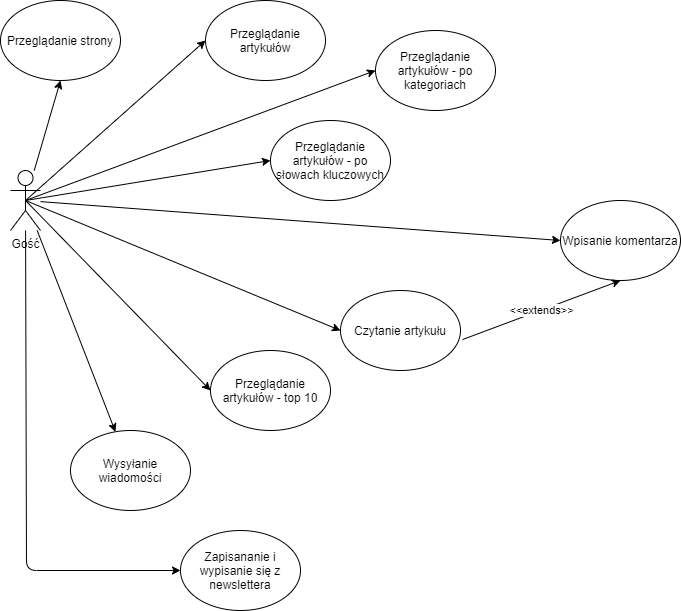

The diagram above was exported from draw.io. Its source (the exported page's mxGraphModel, read from the mxfile embedded in the PNG):
<mxGraphModel dx="1086" dy="966" grid="1" gridSize="10" guides="1" tooltips="1" connect="1" arrows="1" fold="1" page="1" pageScale="1" pageWidth="850" pageHeight="1100" math="0" shadow="0" extFonts="Permanent Marker^https://fonts.googleapis.com/css?family=Permanent+Marker">
  <root>
    <mxCell id="0" />
    <mxCell id="1" parent="0" />
    <mxCell id="8hZLunw1ymN0Bu2lPjMi-1" value="Gość" style="shape=umlActor;verticalLabelPosition=bottom;verticalAlign=top;html=1;outlineConnect=0;" vertex="1" parent="1">
      <mxGeometry x="60" y="180" width="30" height="60" as="geometry" />
    </mxCell>
    <mxCell id="8hZLunw1ymN0Bu2lPjMi-5" value="Przeglądanie artykułów" style="ellipse;whiteSpace=wrap;html=1;" vertex="1" parent="1">
      <mxGeometry x="255" y="10" width="120" height="80" as="geometry" />
    </mxCell>
    <mxCell id="8hZLunw1ymN0Bu2lPjMi-6" value="Przeglądanie artykułów - po kategoriach" style="ellipse;whiteSpace=wrap;html=1;" vertex="1" parent="1">
      <mxGeometry x="425" y="40" width="120" height="80" as="geometry" />
    </mxCell>
    <mxCell id="8hZLunw1ymN0Bu2lPjMi-7" value="Przeglądanie artykułów - po słowach kluczowych" style="ellipse;whiteSpace=wrap;html=1;" vertex="1" parent="1">
      <mxGeometry x="320" y="130" width="120" height="80" as="geometry" />
    </mxCell>
    <mxCell id="8hZLunw1ymN0Bu2lPjMi-8" value="Przeglądanie artykułów - top 10" style="ellipse;whiteSpace=wrap;html=1;" vertex="1" parent="1">
      <mxGeometry x="260" y="360" width="120" height="80" as="geometry" />
    </mxCell>
    <mxCell id="8hZLunw1ymN0Bu2lPjMi-9" value="Czytanie artykułu" style="ellipse;whiteSpace=wrap;html=1;" vertex="1" parent="1">
      <mxGeometry x="390" y="300" width="120" height="80" as="geometry" />
    </mxCell>
    <mxCell id="8hZLunw1ymN0Bu2lPjMi-10" value="Wpisanie komentarza" style="ellipse;whiteSpace=wrap;html=1;" vertex="1" parent="1">
      <mxGeometry x="610" y="210" width="120" height="80" as="geometry" />
    </mxCell>
    <mxCell id="8hZLunw1ymN0Bu2lPjMi-11" value="" style="endArrow=classic;html=1;exitX=1.017;exitY=0.613;exitDx=0;exitDy=0;exitPerimeter=0;entryX=0.5;entryY=1;entryDx=0;entryDy=0;" edge="1" parent="1" source="8hZLunw1ymN0Bu2lPjMi-9" target="8hZLunw1ymN0Bu2lPjMi-10">
      <mxGeometry relative="1" as="geometry">
        <mxPoint x="370" y="490" as="sourcePoint" />
        <mxPoint x="680" y="319" as="targetPoint" />
      </mxGeometry>
    </mxCell>
    <mxCell id="8hZLunw1ymN0Bu2lPjMi-12" value="&amp;lt;&amp;lt;extends&amp;gt;&amp;gt;" style="edgeLabel;resizable=0;html=1;align=center;verticalAlign=middle;" connectable="0" vertex="1" parent="8hZLunw1ymN0Bu2lPjMi-11">
      <mxGeometry relative="1" as="geometry" />
    </mxCell>
    <mxCell id="8hZLunw1ymN0Bu2lPjMi-16" value="" style="endArrow=classic;html=1;exitX=0.5;exitY=0.5;exitDx=0;exitDy=0;exitPerimeter=0;entryX=0;entryY=0.5;entryDx=0;entryDy=0;" edge="1" parent="1" source="8hZLunw1ymN0Bu2lPjMi-1" target="8hZLunw1ymN0Bu2lPjMi-7">
      <mxGeometry width="50" height="50" relative="1" as="geometry">
        <mxPoint x="400" y="520" as="sourcePoint" />
        <mxPoint x="450" y="470" as="targetPoint" />
      </mxGeometry>
    </mxCell>
    <mxCell id="8hZLunw1ymN0Bu2lPjMi-17" value="" style="endArrow=classic;html=1;exitX=0.5;exitY=0.5;exitDx=0;exitDy=0;exitPerimeter=0;entryX=0;entryY=0.5;entryDx=0;entryDy=0;" edge="1" parent="1" source="8hZLunw1ymN0Bu2lPjMi-1" target="8hZLunw1ymN0Bu2lPjMi-8">
      <mxGeometry width="50" height="50" relative="1" as="geometry">
        <mxPoint x="400" y="520" as="sourcePoint" />
        <mxPoint x="450" y="470" as="targetPoint" />
      </mxGeometry>
    </mxCell>
    <mxCell id="8hZLunw1ymN0Bu2lPjMi-18" value="" style="endArrow=classic;html=1;exitX=0.5;exitY=0.5;exitDx=0;exitDy=0;exitPerimeter=0;entryX=0;entryY=0.5;entryDx=0;entryDy=0;" edge="1" parent="1" source="8hZLunw1ymN0Bu2lPjMi-1" target="8hZLunw1ymN0Bu2lPjMi-5">
      <mxGeometry width="50" height="50" relative="1" as="geometry">
        <mxPoint x="400" y="520" as="sourcePoint" />
        <mxPoint x="450" y="470" as="targetPoint" />
      </mxGeometry>
    </mxCell>
    <mxCell id="8hZLunw1ymN0Bu2lPjMi-19" value="" style="endArrow=classic;html=1;exitX=0.5;exitY=0.5;exitDx=0;exitDy=0;exitPerimeter=0;entryX=0;entryY=0.5;entryDx=0;entryDy=0;" edge="1" parent="1" source="8hZLunw1ymN0Bu2lPjMi-1" target="8hZLunw1ymN0Bu2lPjMi-9">
      <mxGeometry width="50" height="50" relative="1" as="geometry">
        <mxPoint x="400" y="520" as="sourcePoint" />
        <mxPoint x="450" y="470" as="targetPoint" />
      </mxGeometry>
    </mxCell>
    <mxCell id="8hZLunw1ymN0Bu2lPjMi-20" value="" style="endArrow=classic;html=1;entryX=0;entryY=0.5;entryDx=0;entryDy=0;" edge="1" parent="1" source="8hZLunw1ymN0Bu2lPjMi-1" target="8hZLunw1ymN0Bu2lPjMi-10">
      <mxGeometry width="50" height="50" relative="1" as="geometry">
        <mxPoint x="400" y="520" as="sourcePoint" />
        <mxPoint x="450" y="470" as="targetPoint" />
      </mxGeometry>
    </mxCell>
    <mxCell id="8hZLunw1ymN0Bu2lPjMi-21" value="" style="endArrow=classic;html=1;exitX=0.5;exitY=0.5;exitDx=0;exitDy=0;exitPerimeter=0;entryX=0;entryY=0.5;entryDx=0;entryDy=0;" edge="1" parent="1" source="8hZLunw1ymN0Bu2lPjMi-1" target="8hZLunw1ymN0Bu2lPjMi-6">
      <mxGeometry width="50" height="50" relative="1" as="geometry">
        <mxPoint x="400" y="520" as="sourcePoint" />
        <mxPoint x="450" y="470" as="targetPoint" />
      </mxGeometry>
    </mxCell>
    <mxCell id="8hZLunw1ymN0Bu2lPjMi-24" value="Wysyłanie wiadomości" style="ellipse;whiteSpace=wrap;html=1;" vertex="1" parent="1">
      <mxGeometry x="120" y="440" width="120" height="80" as="geometry" />
    </mxCell>
    <mxCell id="8hZLunw1ymN0Bu2lPjMi-25" value="Zapisananie i wypisanie się z newslettera" style="ellipse;whiteSpace=wrap;html=1;" vertex="1" parent="1">
      <mxGeometry x="230" y="540" width="120" height="80" as="geometry" />
    </mxCell>
    <mxCell id="8hZLunw1ymN0Bu2lPjMi-26" value="Przeglądanie strony" style="ellipse;whiteSpace=wrap;html=1;" vertex="1" parent="1">
      <mxGeometry x="50" y="10" width="120" height="80" as="geometry" />
    </mxCell>
    <mxCell id="8hZLunw1ymN0Bu2lPjMi-27" value="" style="endArrow=classic;html=1;entryX=0.5;entryY=1;entryDx=0;entryDy=0;" edge="1" parent="1" source="8hZLunw1ymN0Bu2lPjMi-1" target="8hZLunw1ymN0Bu2lPjMi-26">
      <mxGeometry width="50" height="50" relative="1" as="geometry">
        <mxPoint x="400" y="520" as="sourcePoint" />
        <mxPoint x="450" y="470" as="targetPoint" />
      </mxGeometry>
    </mxCell>
    <mxCell id="8hZLunw1ymN0Bu2lPjMi-28" value="" style="endArrow=classic;html=1;" edge="1" parent="1" source="8hZLunw1ymN0Bu2lPjMi-1" target="8hZLunw1ymN0Bu2lPjMi-24">
      <mxGeometry width="50" height="50" relative="1" as="geometry">
        <mxPoint x="400" y="520" as="sourcePoint" />
        <mxPoint x="450" y="470" as="targetPoint" />
      </mxGeometry>
    </mxCell>
    <mxCell id="8hZLunw1ymN0Bu2lPjMi-29" value="" style="endArrow=classic;html=1;entryX=0;entryY=0.5;entryDx=0;entryDy=0;" edge="1" parent="1" source="8hZLunw1ymN0Bu2lPjMi-1" target="8hZLunw1ymN0Bu2lPjMi-25">
      <mxGeometry width="50" height="50" relative="1" as="geometry">
        <mxPoint x="400" y="520" as="sourcePoint" />
        <mxPoint x="450" y="470" as="targetPoint" />
        <Array as="points">
          <mxPoint x="76" y="580" />
        </Array>
      </mxGeometry>
    </mxCell>
  </root>
</mxGraphModel>